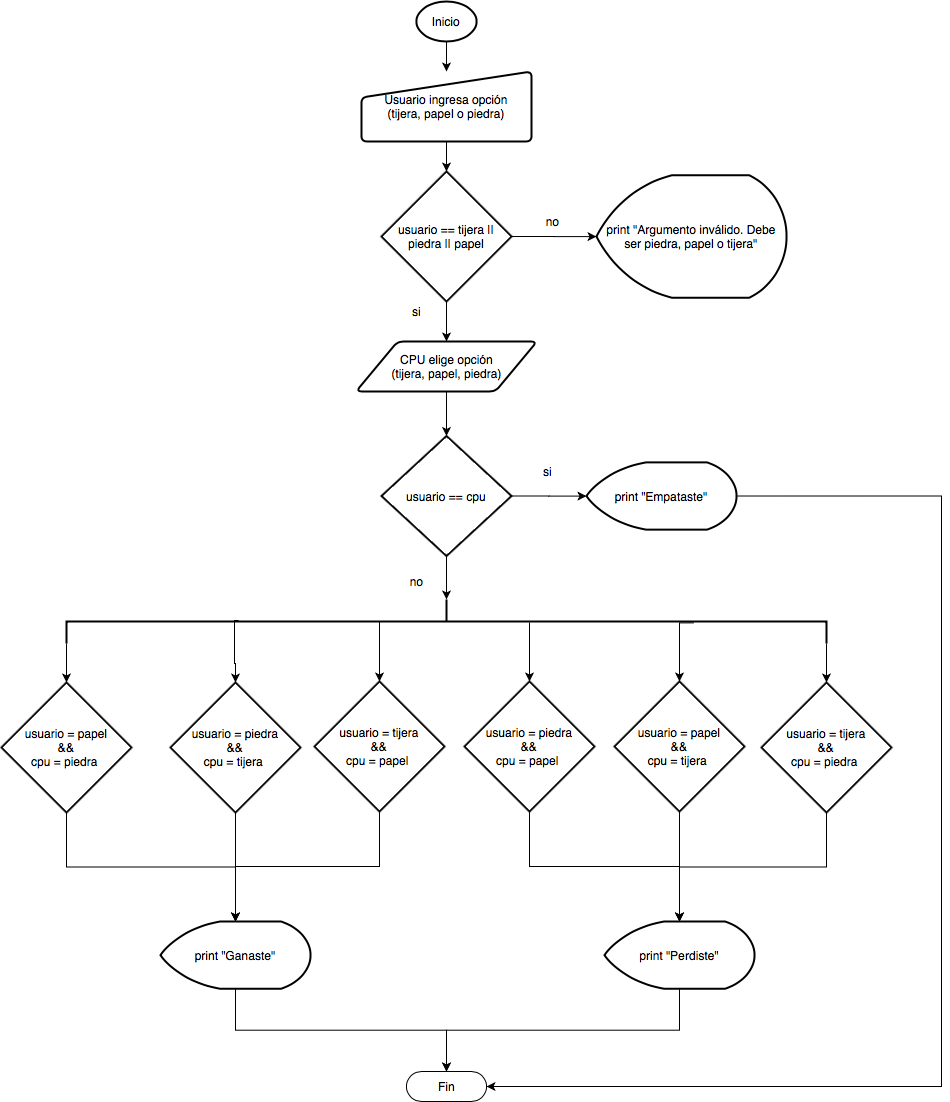

The diagram above was exported from draw.io. Its source (the exported page's mxGraphModel, read from the mxfile embedded in the PNG):
<mxGraphModel dx="1605" dy="562" grid="1" gridSize="10" guides="1" tooltips="1" connect="1" arrows="1" fold="1" page="1" pageScale="1" pageWidth="827" pageHeight="1169" math="0" shadow="0">
  <root>
    <mxCell id="WIyWlLk6GJQsqaUBKTNV-0" />
    <mxCell id="WIyWlLk6GJQsqaUBKTNV-1" parent="WIyWlLk6GJQsqaUBKTNV-0" />
    <mxCell id="Phs6VMe3P_re2mjiYe4f-11" value="" style="edgeStyle=orthogonalEdgeStyle;rounded=0;orthogonalLoop=1;jettySize=auto;html=1;" parent="WIyWlLk6GJQsqaUBKTNV-1" target="Phs6VMe3P_re2mjiYe4f-2" edge="1">
      <mxGeometry relative="1" as="geometry">
        <mxPoint x="24.999999999999545" y="80" as="sourcePoint" />
      </mxGeometry>
    </mxCell>
    <mxCell id="Phs6VMe3P_re2mjiYe4f-0" value="Inicio" style="strokeWidth=2;html=1;shape=mxgraph.flowchart.start_1;whiteSpace=wrap;" parent="WIyWlLk6GJQsqaUBKTNV-1" vertex="1">
      <mxGeometry x="-5" y="40" width="60" height="40" as="geometry" />
    </mxCell>
    <mxCell id="Phs6VMe3P_re2mjiYe4f-5" value="" style="edgeStyle=orthogonalEdgeStyle;rounded=0;orthogonalLoop=1;jettySize=auto;html=1;" parent="WIyWlLk6GJQsqaUBKTNV-1" source="Phs6VMe3P_re2mjiYe4f-1" target="Phs6VMe3P_re2mjiYe4f-3" edge="1">
      <mxGeometry relative="1" as="geometry" />
    </mxCell>
    <mxCell id="Phs6VMe3P_re2mjiYe4f-1" value="CPU elige opción&lt;br&gt;(tijera, papel, piedra)" style="shape=parallelogram;html=1;strokeWidth=2;perimeter=parallelogramPerimeter;whiteSpace=wrap;rounded=1;arcSize=12;size=0.23;" parent="WIyWlLk6GJQsqaUBKTNV-1" vertex="1">
      <mxGeometry x="-65.5" y="380" width="181" height="50" as="geometry" />
    </mxCell>
    <mxCell id="Phs6VMe3P_re2mjiYe4f-7" value="" style="edgeStyle=orthogonalEdgeStyle;rounded=0;orthogonalLoop=1;jettySize=auto;html=1;exitX=1;exitY=0.5;exitDx=0;exitDy=0;exitPerimeter=0;" parent="WIyWlLk6GJQsqaUBKTNV-1" source="Phs6VMe3P_re2mjiYe4f-9" target="Phs6VMe3P_re2mjiYe4f-6" edge="1">
      <mxGeometry relative="1" as="geometry" />
    </mxCell>
    <mxCell id="Phs6VMe3P_re2mjiYe4f-2" value="&lt;span&gt;Usuario ingresa opción&lt;/span&gt;&lt;br&gt;&lt;span&gt;(tijera, papel o piedra)&lt;/span&gt;" style="html=1;strokeWidth=2;shape=manualInput;whiteSpace=wrap;rounded=1;size=26;arcSize=11;" parent="WIyWlLk6GJQsqaUBKTNV-1" vertex="1">
      <mxGeometry x="-60" y="110" width="170" height="70" as="geometry" />
    </mxCell>
    <mxCell id="Phs6VMe3P_re2mjiYe4f-14" value="" style="edgeStyle=orthogonalEdgeStyle;rounded=0;orthogonalLoop=1;jettySize=auto;html=1;" parent="WIyWlLk6GJQsqaUBKTNV-1" source="Phs6VMe3P_re2mjiYe4f-3" target="Phs6VMe3P_re2mjiYe4f-13" edge="1">
      <mxGeometry relative="1" as="geometry" />
    </mxCell>
    <mxCell id="Phs6VMe3P_re2mjiYe4f-26" style="edgeStyle=orthogonalEdgeStyle;rounded=0;orthogonalLoop=1;jettySize=auto;html=1;entryX=0;entryY=0.5;entryDx=0;entryDy=0;entryPerimeter=0;" parent="WIyWlLk6GJQsqaUBKTNV-1" source="Phs6VMe3P_re2mjiYe4f-3" target="Phs6VMe3P_re2mjiYe4f-21" edge="1">
      <mxGeometry relative="1" as="geometry">
        <Array as="points">
          <mxPoint x="25" y="638" />
        </Array>
      </mxGeometry>
    </mxCell>
    <mxCell id="Phs6VMe3P_re2mjiYe4f-3" value="usuario == cpu" style="strokeWidth=2;html=1;shape=mxgraph.flowchart.decision;whiteSpace=wrap;" parent="WIyWlLk6GJQsqaUBKTNV-1" vertex="1">
      <mxGeometry x="-40" y="474.5" width="130" height="120" as="geometry" />
    </mxCell>
    <mxCell id="Phs6VMe3P_re2mjiYe4f-4" value="" style="endArrow=classic;html=1;" parent="WIyWlLk6GJQsqaUBKTNV-1" source="Phs6VMe3P_re2mjiYe4f-2" target="Phs6VMe3P_re2mjiYe4f-9" edge="1">
      <mxGeometry width="50" height="50" relative="1" as="geometry">
        <mxPoint x="-15" y="370" as="sourcePoint" />
        <mxPoint x="125" y="210" as="targetPoint" />
      </mxGeometry>
    </mxCell>
    <mxCell id="Phs6VMe3P_re2mjiYe4f-6" value="print &quot;Argumento inválido. Debe ser piedra, papel o tijera&quot;" style="strokeWidth=2;html=1;shape=mxgraph.flowchart.display;whiteSpace=wrap;" parent="WIyWlLk6GJQsqaUBKTNV-1" vertex="1">
      <mxGeometry x="175" y="213.75" width="190" height="122.5" as="geometry" />
    </mxCell>
    <mxCell id="Phs6VMe3P_re2mjiYe4f-8" value="no" style="text;html=1;align=center;verticalAlign=middle;resizable=0;points=[];autosize=1;" parent="WIyWlLk6GJQsqaUBKTNV-1" vertex="1">
      <mxGeometry x="115.5" y="250" width="30" height="20" as="geometry" />
    </mxCell>
    <mxCell id="Phs6VMe3P_re2mjiYe4f-10" value="" style="edgeStyle=orthogonalEdgeStyle;rounded=0;orthogonalLoop=1;jettySize=auto;html=1;" parent="WIyWlLk6GJQsqaUBKTNV-1" source="Phs6VMe3P_re2mjiYe4f-9" target="Phs6VMe3P_re2mjiYe4f-1" edge="1">
      <mxGeometry relative="1" as="geometry" />
    </mxCell>
    <mxCell id="Phs6VMe3P_re2mjiYe4f-9" value="usuario == tijera || piedra || papel" style="strokeWidth=2;html=1;shape=mxgraph.flowchart.decision;whiteSpace=wrap;" parent="WIyWlLk6GJQsqaUBKTNV-1" vertex="1">
      <mxGeometry x="-40" y="210" width="130" height="130" as="geometry" />
    </mxCell>
    <mxCell id="Phs6VMe3P_re2mjiYe4f-12" value="si" style="text;html=1;align=center;verticalAlign=middle;resizable=0;points=[];autosize=1;" parent="WIyWlLk6GJQsqaUBKTNV-1" vertex="1">
      <mxGeometry x="-15" y="340" width="20" height="20" as="geometry" />
    </mxCell>
    <mxCell id="Phs6VMe3P_re2mjiYe4f-50" style="edgeStyle=orthogonalEdgeStyle;rounded=0;orthogonalLoop=1;jettySize=auto;html=1;exitX=1;exitY=0.5;exitDx=0;exitDy=0;exitPerimeter=0;entryX=1;entryY=0.5;entryDx=0;entryDy=0;entryPerimeter=0;" parent="WIyWlLk6GJQsqaUBKTNV-1" source="Phs6VMe3P_re2mjiYe4f-13" target="Phs6VMe3P_re2mjiYe4f-47" edge="1">
      <mxGeometry relative="1" as="geometry">
        <Array as="points">
          <mxPoint x="520" y="534" />
          <mxPoint x="520" y="1125" />
        </Array>
      </mxGeometry>
    </mxCell>
    <mxCell id="Phs6VMe3P_re2mjiYe4f-13" value="print &quot;Empataste&quot;" style="strokeWidth=2;html=1;shape=mxgraph.flowchart.display;whiteSpace=wrap;" parent="WIyWlLk6GJQsqaUBKTNV-1" vertex="1">
      <mxGeometry x="165" y="500.88" width="150" height="67.25" as="geometry" />
    </mxCell>
    <mxCell id="Phs6VMe3P_re2mjiYe4f-15" value="si" style="text;html=1;align=center;verticalAlign=middle;resizable=0;points=[];autosize=1;" parent="WIyWlLk6GJQsqaUBKTNV-1" vertex="1">
      <mxGeometry x="115.5" y="500" width="20" height="20" as="geometry" />
    </mxCell>
    <mxCell id="Phs6VMe3P_re2mjiYe4f-41" style="edgeStyle=orthogonalEdgeStyle;rounded=0;orthogonalLoop=1;jettySize=auto;html=1;exitX=0.5;exitY=1;exitDx=0;exitDy=0;exitPerimeter=0;" parent="WIyWlLk6GJQsqaUBKTNV-1" source="Phs6VMe3P_re2mjiYe4f-16" target="Phs6VMe3P_re2mjiYe4f-39" edge="1">
      <mxGeometry relative="1" as="geometry" />
    </mxCell>
    <mxCell id="Phs6VMe3P_re2mjiYe4f-16" value="&lt;span&gt;usuario = piedra&lt;br&gt;&amp;amp;&amp;amp;&lt;br&gt;cpu = tijera&amp;nbsp;&lt;br&gt;&lt;/span&gt;" style="strokeWidth=2;html=1;shape=mxgraph.flowchart.decision;whiteSpace=wrap;" parent="WIyWlLk6GJQsqaUBKTNV-1" vertex="1">
      <mxGeometry x="-251" y="721" width="130" height="130" as="geometry" />
    </mxCell>
    <mxCell id="Phs6VMe3P_re2mjiYe4f-18" value="no" style="text;html=1;align=center;verticalAlign=middle;resizable=0;points=[];autosize=1;" parent="WIyWlLk6GJQsqaUBKTNV-1" vertex="1">
      <mxGeometry x="-20" y="610" width="30" height="20" as="geometry" />
    </mxCell>
    <mxCell id="Phs6VMe3P_re2mjiYe4f-42" style="edgeStyle=orthogonalEdgeStyle;rounded=0;orthogonalLoop=1;jettySize=auto;html=1;exitX=0.5;exitY=1;exitDx=0;exitDy=0;exitPerimeter=0;" parent="WIyWlLk6GJQsqaUBKTNV-1" source="Phs6VMe3P_re2mjiYe4f-19" target="Phs6VMe3P_re2mjiYe4f-39" edge="1">
      <mxGeometry relative="1" as="geometry" />
    </mxCell>
    <mxCell id="Phs6VMe3P_re2mjiYe4f-19" value="&lt;span&gt;usuario = tijera&lt;br&gt;&amp;amp;&amp;amp;&lt;br&gt;cpu = papel&amp;nbsp;&lt;br&gt;&lt;/span&gt;" style="strokeWidth=2;html=1;shape=mxgraph.flowchart.decision;whiteSpace=wrap;" parent="WIyWlLk6GJQsqaUBKTNV-1" vertex="1">
      <mxGeometry x="-107" y="720" width="130" height="130" as="geometry" />
    </mxCell>
    <mxCell id="Phs6VMe3P_re2mjiYe4f-30" style="edgeStyle=orthogonalEdgeStyle;rounded=0;orthogonalLoop=1;jettySize=auto;html=1;exitX=0.477;exitY=0.784;exitDx=0;exitDy=0;exitPerimeter=0;entryX=0.5;entryY=0;entryDx=0;entryDy=0;entryPerimeter=0;" parent="WIyWlLk6GJQsqaUBKTNV-1" target="Phs6VMe3P_re2mjiYe4f-16" edge="1">
      <mxGeometry relative="1" as="geometry">
        <mxPoint x="-182.84500000000025" y="658.98639" as="sourcePoint" />
        <mxPoint x="-157" y="710" as="targetPoint" />
        <Array as="points">
          <mxPoint x="-187" y="702" />
          <mxPoint x="-186" y="702" />
        </Array>
      </mxGeometry>
    </mxCell>
    <mxCell id="Phs6VMe3P_re2mjiYe4f-32" style="edgeStyle=orthogonalEdgeStyle;rounded=0;orthogonalLoop=1;jettySize=auto;html=1;exitX=0.5;exitY=0.586;exitDx=0;exitDy=0;exitPerimeter=0;entryX=0.5;entryY=0;entryDx=0;entryDy=0;entryPerimeter=0;" parent="WIyWlLk6GJQsqaUBKTNV-1" target="Phs6VMe3P_re2mjiYe4f-19" edge="1">
      <mxGeometry relative="1" as="geometry">
        <mxPoint x="-32.36500000000024" y="660" as="sourcePoint" />
        <Array as="points">
          <mxPoint x="-42" y="660" />
        </Array>
      </mxGeometry>
    </mxCell>
    <mxCell id="Phs6VMe3P_re2mjiYe4f-34" style="edgeStyle=orthogonalEdgeStyle;rounded=0;orthogonalLoop=1;jettySize=auto;html=1;exitX=1;exitY=1;exitDx=0;exitDy=0;exitPerimeter=0;" parent="WIyWlLk6GJQsqaUBKTNV-1" source="Phs6VMe3P_re2mjiYe4f-21" target="Phs6VMe3P_re2mjiYe4f-29" edge="1">
      <mxGeometry relative="1" as="geometry">
        <mxPoint x="-347.0050000000001" y="682.0349999999999" as="sourcePoint" />
      </mxGeometry>
    </mxCell>
    <mxCell id="Phs6VMe3P_re2mjiYe4f-38" style="edgeStyle=orthogonalEdgeStyle;rounded=0;orthogonalLoop=1;jettySize=auto;html=1;exitX=1;exitY=0;exitDx=0;exitDy=0;exitPerimeter=0;entryX=0.5;entryY=0;entryDx=0;entryDy=0;entryPerimeter=0;" parent="WIyWlLk6GJQsqaUBKTNV-1" source="Phs6VMe3P_re2mjiYe4f-21" target="Phs6VMe3P_re2mjiYe4f-37" edge="1">
      <mxGeometry relative="1" as="geometry">
        <mxPoint x="412.9949999999999" y="682.0349999999999" as="sourcePoint" />
      </mxGeometry>
    </mxCell>
    <mxCell id="Phs6VMe3P_re2mjiYe4f-21" value="" style="strokeWidth=2;html=1;shape=mxgraph.flowchart.annotation_2;align=left;labelPosition=right;pointerEvents=1;rotation=90;" parent="WIyWlLk6GJQsqaUBKTNV-1" vertex="1">
      <mxGeometry x="2.960000000000001" y="280" width="44.07" height="760" as="geometry" />
    </mxCell>
    <mxCell id="Phs6VMe3P_re2mjiYe4f-44" style="edgeStyle=orthogonalEdgeStyle;rounded=0;orthogonalLoop=1;jettySize=auto;html=1;exitX=0.5;exitY=1;exitDx=0;exitDy=0;exitPerimeter=0;" parent="WIyWlLk6GJQsqaUBKTNV-1" source="Phs6VMe3P_re2mjiYe4f-27" target="Phs6VMe3P_re2mjiYe4f-43" edge="1">
      <mxGeometry relative="1" as="geometry" />
    </mxCell>
    <mxCell id="Phs6VMe3P_re2mjiYe4f-27" value="&lt;span&gt;usuario = piedra&lt;br&gt;&amp;amp;&amp;amp;&lt;br&gt;cpu = papel&amp;nbsp;&lt;br&gt;&lt;/span&gt;" style="strokeWidth=2;html=1;shape=mxgraph.flowchart.decision;whiteSpace=wrap;" parent="WIyWlLk6GJQsqaUBKTNV-1" vertex="1">
      <mxGeometry x="43" y="720" width="130" height="130" as="geometry" />
    </mxCell>
    <mxCell id="Phs6VMe3P_re2mjiYe4f-45" style="edgeStyle=orthogonalEdgeStyle;rounded=0;orthogonalLoop=1;jettySize=auto;html=1;exitX=0.5;exitY=1;exitDx=0;exitDy=0;exitPerimeter=0;" parent="WIyWlLk6GJQsqaUBKTNV-1" source="Phs6VMe3P_re2mjiYe4f-28" edge="1">
      <mxGeometry relative="1" as="geometry">
        <mxPoint x="258" y="960" as="targetPoint" />
      </mxGeometry>
    </mxCell>
    <mxCell id="Phs6VMe3P_re2mjiYe4f-28" value="&lt;span&gt;usuario = papel&lt;br&gt;&amp;amp;&amp;amp;&lt;br&gt;cpu = tijera&amp;nbsp;&lt;br&gt;&lt;/span&gt;" style="strokeWidth=2;html=1;shape=mxgraph.flowchart.decision;whiteSpace=wrap;" parent="WIyWlLk6GJQsqaUBKTNV-1" vertex="1">
      <mxGeometry x="193" y="720" width="130" height="130" as="geometry" />
    </mxCell>
    <mxCell id="Phs6VMe3P_re2mjiYe4f-40" style="edgeStyle=orthogonalEdgeStyle;rounded=0;orthogonalLoop=1;jettySize=auto;html=1;exitX=0.5;exitY=1;exitDx=0;exitDy=0;exitPerimeter=0;" parent="WIyWlLk6GJQsqaUBKTNV-1" source="Phs6VMe3P_re2mjiYe4f-29" target="Phs6VMe3P_re2mjiYe4f-39" edge="1">
      <mxGeometry relative="1" as="geometry" />
    </mxCell>
    <mxCell id="Phs6VMe3P_re2mjiYe4f-29" value="&lt;span&gt;usuario = papel&lt;br&gt;&amp;amp;&amp;amp;&lt;br&gt;cpu = piedra&amp;nbsp;&lt;br&gt;&lt;/span&gt;" style="strokeWidth=2;html=1;shape=mxgraph.flowchart.decision;whiteSpace=wrap;" parent="WIyWlLk6GJQsqaUBKTNV-1" vertex="1">
      <mxGeometry x="-420" y="721" width="130" height="130" as="geometry" />
    </mxCell>
    <mxCell id="Phs6VMe3P_re2mjiYe4f-35" style="edgeStyle=orthogonalEdgeStyle;rounded=0;orthogonalLoop=1;jettySize=auto;html=1;entryX=0.5;entryY=0;entryDx=0;entryDy=0;entryPerimeter=0;" parent="WIyWlLk6GJQsqaUBKTNV-1" target="Phs6VMe3P_re2mjiYe4f-27" edge="1">
      <mxGeometry relative="1" as="geometry">
        <mxPoint x="108" y="661" as="sourcePoint" />
        <mxPoint x="108" y="700" as="targetPoint" />
        <Array as="points">
          <mxPoint x="108" y="670" />
          <mxPoint x="108" y="670" />
        </Array>
      </mxGeometry>
    </mxCell>
    <mxCell id="Phs6VMe3P_re2mjiYe4f-36" style="edgeStyle=orthogonalEdgeStyle;rounded=0;orthogonalLoop=1;jettySize=auto;html=1;entryX=0.5;entryY=0;entryDx=0;entryDy=0;entryPerimeter=0;exitX=0.531;exitY=0.185;exitDx=0;exitDy=0;exitPerimeter=0;" parent="WIyWlLk6GJQsqaUBKTNV-1" target="Phs6VMe3P_re2mjiYe4f-28" edge="1">
      <mxGeometry relative="1" as="geometry">
        <mxPoint x="272.3949999999995" y="661.36617" as="sourcePoint" />
        <mxPoint x="118" y="730" as="targetPoint" />
        <Array as="points">
          <mxPoint x="258" y="661" />
        </Array>
      </mxGeometry>
    </mxCell>
    <mxCell id="Phs6VMe3P_re2mjiYe4f-46" style="edgeStyle=orthogonalEdgeStyle;rounded=0;orthogonalLoop=1;jettySize=auto;html=1;exitX=0.5;exitY=1;exitDx=0;exitDy=0;exitPerimeter=0;" parent="WIyWlLk6GJQsqaUBKTNV-1" source="Phs6VMe3P_re2mjiYe4f-37" target="Phs6VMe3P_re2mjiYe4f-43" edge="1">
      <mxGeometry relative="1" as="geometry" />
    </mxCell>
    <mxCell id="Phs6VMe3P_re2mjiYe4f-37" value="&lt;span&gt;usuario = tijera&lt;br&gt;&amp;amp;&amp;amp;&lt;br&gt;cpu = piedra&amp;nbsp;&lt;br&gt;&lt;/span&gt;" style="strokeWidth=2;html=1;shape=mxgraph.flowchart.decision;whiteSpace=wrap;" parent="WIyWlLk6GJQsqaUBKTNV-1" vertex="1">
      <mxGeometry x="340" y="721" width="130" height="130" as="geometry" />
    </mxCell>
    <mxCell id="Phs6VMe3P_re2mjiYe4f-48" style="edgeStyle=orthogonalEdgeStyle;rounded=0;orthogonalLoop=1;jettySize=auto;html=1;exitX=0.5;exitY=1;exitDx=0;exitDy=0;exitPerimeter=0;" parent="WIyWlLk6GJQsqaUBKTNV-1" source="Phs6VMe3P_re2mjiYe4f-39" target="Phs6VMe3P_re2mjiYe4f-47" edge="1">
      <mxGeometry relative="1" as="geometry" />
    </mxCell>
    <mxCell id="Phs6VMe3P_re2mjiYe4f-39" value="print &quot;Ganaste&quot;" style="strokeWidth=2;html=1;shape=mxgraph.flowchart.display;whiteSpace=wrap;" parent="WIyWlLk6GJQsqaUBKTNV-1" vertex="1">
      <mxGeometry x="-261" y="960" width="150" height="67.25" as="geometry" />
    </mxCell>
    <mxCell id="Phs6VMe3P_re2mjiYe4f-49" style="edgeStyle=orthogonalEdgeStyle;rounded=0;orthogonalLoop=1;jettySize=auto;html=1;exitX=0.5;exitY=1;exitDx=0;exitDy=0;exitPerimeter=0;" parent="WIyWlLk6GJQsqaUBKTNV-1" source="Phs6VMe3P_re2mjiYe4f-43" target="Phs6VMe3P_re2mjiYe4f-47" edge="1">
      <mxGeometry relative="1" as="geometry" />
    </mxCell>
    <mxCell id="Phs6VMe3P_re2mjiYe4f-43" value="print &quot;Perdiste&quot;" style="strokeWidth=2;html=1;shape=mxgraph.flowchart.display;whiteSpace=wrap;" parent="WIyWlLk6GJQsqaUBKTNV-1" vertex="1">
      <mxGeometry x="183" y="960" width="150" height="67.25" as="geometry" />
    </mxCell>
    <mxCell id="Phs6VMe3P_re2mjiYe4f-47" value="Fin" style="html=1;dashed=0;whitespace=wrap;shape=mxgraph.dfd.start" parent="WIyWlLk6GJQsqaUBKTNV-1" vertex="1">
      <mxGeometry x="-15" y="1110" width="80" height="30" as="geometry" />
    </mxCell>
  </root>
</mxGraphModel>